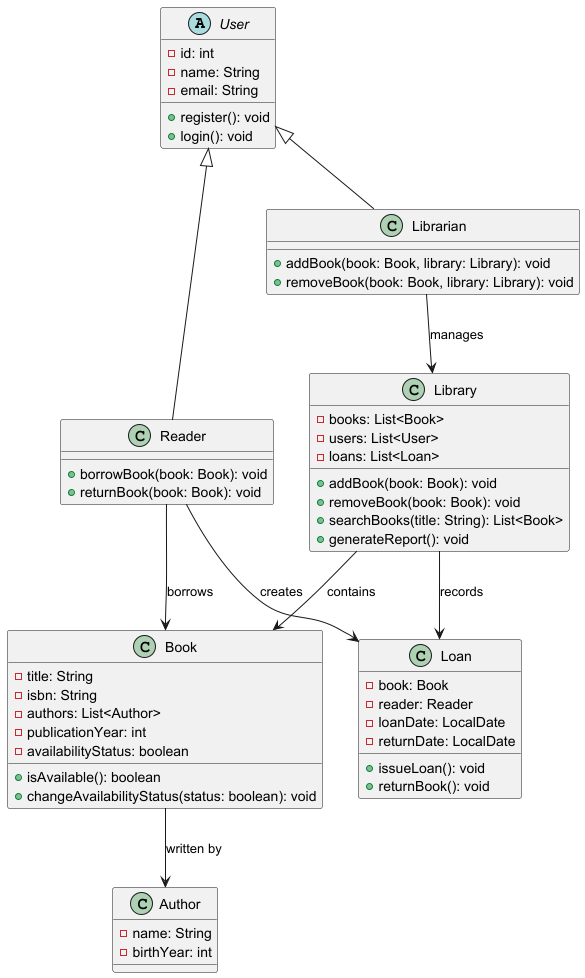

The diagram above was rendered by PlantUML. Its source (embedded in the PNG):
@startuml

abstract class User {
    - id: int
    - name: String
    - email: String
    + register(): void
    + login(): void
}

class Reader {
    + borrowBook(book: Book): void
    + returnBook(book: Book): void
}

class Librarian {
    + addBook(book: Book, library: Library): void
    + removeBook(book: Book, library: Library): void
}

class Book {
    - title: String
    - isbn: String
    - authors: List<Author>
    - publicationYear: int
    - availabilityStatus: boolean
    + isAvailable(): boolean
    + changeAvailabilityStatus(status: boolean): void
}

class Library {
    - books: List<Book>
    - users: List<User>
    - loans: List<Loan>
    + addBook(book: Book): void
    + removeBook(book: Book): void
    + searchBooks(title: String): List<Book>
    + generateReport(): void
}

class Loan {
    - book: Book
    - reader: Reader
    - loanDate: LocalDate
    - returnDate: LocalDate
    + issueLoan(): void
    + returnBook(): void
}

class Author {
    - name: String
    - birthYear: int
}

User <|-- Reader
User <|-- Librarian
Reader --> Book : borrows
Reader --> Loan : creates
Librarian --> Library : manages
Library --> Book : contains
Library --> Loan : records
Book --> Author : written by

@enduml